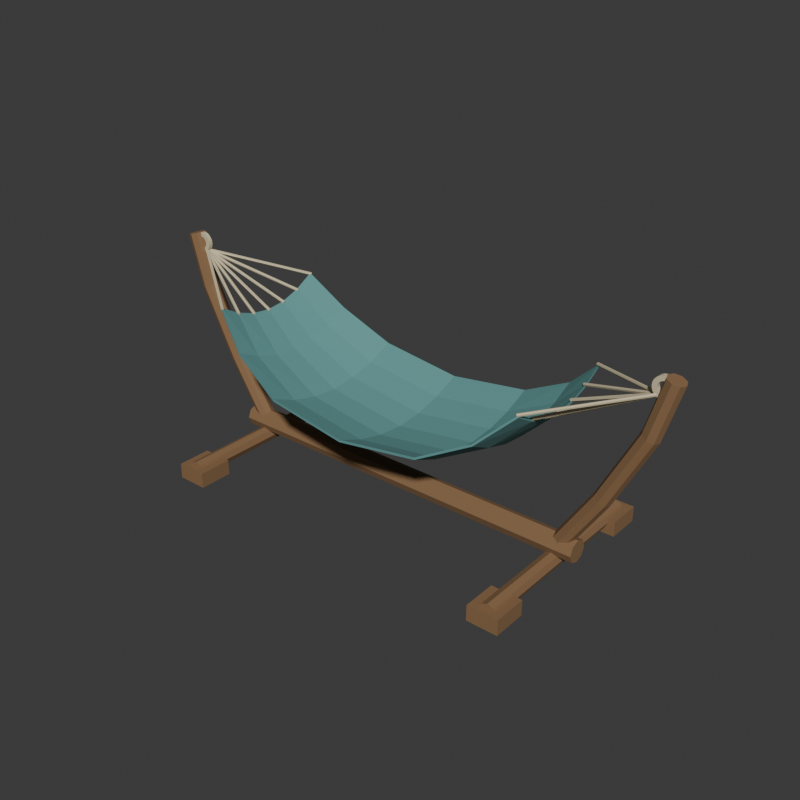 # Source: source.blend  (saved by Blender 4.3.34; exported with 4.5.12 LTS)
import bpy
from mathutils import Matrix  # noqa: F401  (used for matrix-valued properties, if any)

bpy.ops.wm.read_factory_settings(use_empty=True)
scene = bpy.context.scene
scene.name = 'Scene'

# ---- collections
col_collection = bpy.data.collections.new('Collection'); scene.collection.children.link(col_collection)

# ---- materials (node trees are filled in below, after node groups)
mat_wholestanddarktimber = bpy.data.materials.new('WholeStandDarkTimber')
mat_wholestanddarktimber.diffuse_color = (0.25, 0.14, 0.065, 1.0)
mat_wholebedmutedtealcloth = bpy.data.materials.new('WholeBedMutedTealCloth')
mat_wholebedmutedtealcloth.diffuse_color = (0.12, 0.32, 0.31, 1.0)
mat_ropesandendeyesivory = bpy.data.materials.new('RopesAndEndEyesIvory')
mat_ropesandendeyesivory.diffuse_color = (0.68, 0.59, 0.39, 1.0)

# ---- material node trees
mat_wholestanddarktimber.use_nodes = True; mat_wholestanddarktimber.node_tree.nodes.clear()
_N = mat_wholestanddarktimber.node_tree.nodes; _L = mat_wholestanddarktimber.node_tree.links
n0 = _N.new('ShaderNodeBsdfPrincipled'); n0.name = 'Principled BSDF'; n0.location = (10, 300)
n0.inputs[0].default_value = (0.25, 0.14, 0.065, 1.0)
n0.inputs[2].default_value = 0.83
n1 = _N.new('ShaderNodeOutputMaterial'); n1.name = 'Material Output'; n1.location = (300, 300)
_L.new(n0.outputs[0], n1.inputs[0])
n1.is_active_output = True
mat_wholebedmutedtealcloth.use_nodes = True; mat_wholebedmutedtealcloth.node_tree.nodes.clear()
_N = mat_wholebedmutedtealcloth.node_tree.nodes; _L = mat_wholebedmutedtealcloth.node_tree.links
n0 = _N.new('ShaderNodeBsdfPrincipled'); n0.name = 'Principled BSDF'; n0.location = (10, 300)
n0.inputs[0].default_value = (0.12, 0.32, 0.31, 1.0)
n0.inputs[2].default_value = 0.93
n1 = _N.new('ShaderNodeOutputMaterial'); n1.name = 'Material Output'; n1.location = (300, 300)
_L.new(n0.outputs[0], n1.inputs[0])
n1.is_active_output = True
mat_ropesandendeyesivory.use_nodes = True; mat_ropesandendeyesivory.node_tree.nodes.clear()
_N = mat_ropesandendeyesivory.node_tree.nodes; _L = mat_ropesandendeyesivory.node_tree.links
n0 = _N.new('ShaderNodeBsdfPrincipled'); n0.name = 'Principled BSDF'; n0.location = (10, 300)
n0.inputs[0].default_value = (0.68, 0.59, 0.39, 1.0)
n0.inputs[1].default_value = 0.08
n0.inputs[2].default_value = 0.84
n1 = _N.new('ShaderNodeOutputMaterial'); n1.name = 'Material Output'; n1.location = (300, 300)
_L.new(n0.outputs[0], n1.inputs[0])
n1.is_active_output = True

# ---- world
world_world = bpy.data.worlds.new('World'); scene.world = world_world
world_world.use_nodes = True; world_world.node_tree.nodes.clear()
_N = world_world.node_tree.nodes; _L = world_world.node_tree.links
n0 = _N.new('ShaderNodeOutputWorld'); n0.name = 'World Output'; n0.location = (300, 300)
n1 = _N.new('ShaderNodeBackground'); n1.name = 'Background'; n1.location = (10, 300)
n1.inputs[0].default_value = (0.05088, 0.05088, 0.05088, 1.0)
_L.new(n1.outputs[0], n0.inputs[0])
n0.is_active_output = True
world_world.color = (0.05088, 0.05088, 0.05088)
world_world.sun_shadow_jitter_overblur = 0.0

# ---- meshes
me_wholelowlongitudinalstandspinemesh = bpy.data.meshes.new('WholeLowLongitudinalStandSpineMesh')
me_wholelowlongitudinalstandspinemesh.from_pydata([(-1.14, 0.0, 0.215), (-1.14, -0.04596, 0.196), (-1.14, -0.065, 0.15), (-1.14, -0.04596, 0.104), (-1.14, -7.96e-18, 0.085), (-1.14, 0.04596, 0.104), (-1.14, 0.065, 0.15), (-1.14, 0.04596, 0.196), (1.14, 0.0, 0.215), (1.14, -0.04596, 0.196), (1.14, -0.065, 0.15), (1.14, -0.04596, 0.104), (1.14, -7.96e-18, 0.085), (1.14, 0.04596, 0.104), (1.14, 0.065, 0.15), (1.14, 0.04596, 0.196), (-1.14, 0.0, 0.15), (1.14, 0.0, 0.15)], [], [(0, 1, 9), (0, 9, 8), (1, 2, 10), (1, 10, 9), (2, 3, 11), (2, 11, 10), (3, 4, 12), (3, 12, 11), (4, 5, 13), (4, 13, 12), (5, 6, 14), (5, 14, 13), (6, 7, 15), (6, 15, 14), (7, 0, 8), (7, 8, 15), (16, 1, 0), (16, 2, 1), (16, 3, 2), (16, 4, 3), (16, 5, 4), (16, 6, 5), (16, 7, 6), (16, 0, 7), (17, 8, 9), (17, 9, 10), (17, 10, 11), (17, 11, 12), (17, 12, 13), (17, 13, 14), (17, 14, 15), (17, 15, 8)])
me_wholelowlongitudinalstandspinemesh.materials.append(mat_wholestanddarktimber)
me_wholelowlongitudinalstandspinemesh.materials.append(mat_wholebedmutedtealcloth)
me_wholelowlongitudinalstandspinemesh.materials.append(mat_ropesandendeyesivory)
me_wholelowlongitudinalstandspinemesh.update()
me_wholeoutwardsweptendpostleftmesh = bpy.data.meshes.new('WholeOutwardSweptEndPostLeftMesh')
me_wholeoutwardsweptendpostleftmesh.from_pydata([(-1.02, 0.05, 0.14), (-1.05, 0.03536, 0.121), (-1.062, 3.062e-18, 0.1131), (-1.05, -0.03536, 0.121), (-1.02, -0.05, 0.14), (-0.9902, -0.03536, 0.159), (-0.9779, -9.185e-18, 0.1669), (-0.9902, 0.03536, 0.159), (-1.25, 0.05, 0.5), (-1.281, 0.03536, 0.4825), (-1.293, 3.062e-18, 0.4752), (-1.281, -0.03536, 0.4825), (-1.25, -0.05, 0.5), (-1.219, -0.03536, 0.5175), (-1.207, -9.185e-18, 0.5248), (-1.219, 0.03536, 0.5175), (-1.46, 0.05, 0.91), (-1.493, 0.03536, 0.8964), (-1.506, 3.062e-18, 0.8908), (-1.493, -0.03536, 0.8964), (-1.46, -0.05, 0.91), (-1.427, -0.03536, 0.9236), (-1.414, -9.185e-18, 0.9292), (-1.427, 0.03536, 0.9236), (-1.55, 0.05, 1.22), (-1.584, 0.03536, 1.21), (-1.598, 3.062e-18, 1.206), (-1.584, -0.03536, 1.21), (-1.55, -0.05, 1.22), (-1.516, -0.03536, 1.23), (-1.502, -9.185e-18, 1.234), (-1.516, 0.03536, 1.23), (-1.02, 0.0, 0.14), (-1.55, 0.0, 1.22)], [], [(0, 1, 9), (0, 9, 8), (1, 2, 10), (1, 10, 9), (2, 3, 11), (2, 11, 10), (3, 4, 12), (3, 12, 11), (4, 5, 13), (4, 13, 12), (5, 6, 14), (5, 14, 13), (6, 7, 15), (6, 15, 14), (7, 0, 8), (7, 8, 15), (8, 9, 17), (8, 17, 16), (9, 10, 18), (9, 18, 17), (10, 11, 19), (10, 19, 18), (11, 12, 20), (11, 20, 19), (12, 13, 21), (12, 21, 20), (13, 14, 22), (13, 22, 21), (14, 15, 23), (14, 23, 22), (15, 8, 16), (15, 16, 23), (16, 17, 25), (16, 25, 24), (17, 18, 26), (17, 26, 25), (18, 19, 27), (18, 27, 26), (19, 20, 28), (19, 28, 27), (20, 21, 29), (20, 29, 28), (21, 22, 30), (21, 30, 29), (22, 23, 31), (22, 31, 30), (23, 16, 24), (23, 24, 31), (32, 1, 0), (32, 2, 1), (32, 3, 2), (32, 4, 3), (32, 5, 4), (32, 6, 5), (32, 7, 6), (32, 0, 7), (33, 24, 25), (33, 25, 26), (33, 26, 27), (33, 27, 28), (33, 28, 29), (33, 29, 30), (33, 30, 31), (33, 31, 24)])
me_wholeoutwardsweptendpostleftmesh.materials.append(mat_wholestanddarktimber)
me_wholeoutwardsweptendpostleftmesh.materials.append(mat_wholebedmutedtealcloth)
me_wholeoutwardsweptendpostleftmesh.materials.append(mat_ropesandendeyesivory)
me_wholeoutwardsweptendpostleftmesh.update()
me_wholetransversegroundfootleftmesh = bpy.data.meshes.new('WholeTransverseGroundFootLeftMesh')
me_wholetransversegroundfootleftmesh.from_pydata([(-1.02, -0.59, 0.022), (-1.054, -0.59, 0.03606), (-1.068, -0.59, 0.07), (-1.054, -0.59, 0.1039), (-1.02, -0.59, 0.118), (-0.9861, -0.59, 0.1039), (-0.972, -0.59, 0.07), (-0.9861, -0.59, 0.03606), (-1.02, 0.59, 0.022), (-1.054, 0.59, 0.03606), (-1.068, 0.59, 0.07), (-1.054, 0.59, 0.1039), (-1.02, 0.59, 0.118), (-0.9861, 0.59, 0.1039), (-0.972, 0.59, 0.07), (-0.9861, 0.59, 0.03606), (-1.02, -0.59, 0.07), (-1.02, 0.59, 0.07)], [], [(0, 1, 9), (0, 9, 8), (1, 2, 10), (1, 10, 9), (2, 3, 11), (2, 11, 10), (3, 4, 12), (3, 12, 11), (4, 5, 13), (4, 13, 12), (5, 6, 14), (5, 14, 13), (6, 7, 15), (6, 15, 14), (7, 0, 8), (7, 8, 15), (16, 1, 0), (16, 2, 1), (16, 3, 2), (16, 4, 3), (16, 5, 4), (16, 6, 5), (16, 7, 6), (16, 0, 7), (17, 8, 9), (17, 9, 10), (17, 10, 11), (17, 11, 12), (17, 12, 13), (17, 13, 14), (17, 14, 15), (17, 15, 8)])
me_wholetransversegroundfootleftmesh.materials.append(mat_wholestanddarktimber)
me_wholetransversegroundfootleftmesh.materials.append(mat_wholebedmutedtealcloth)
me_wholetransversegroundfootleftmesh.materials.append(mat_ropesandendeyesivory)
me_wholetransversegroundfootleftmesh.update()
me_wholeflatgroundshoeleft0mesh = bpy.data.meshes.new('WholeFlatGroundShoeLeft0Mesh')
me_wholeflatgroundshoeleft0mesh.from_pydata([(-1.11, -0.63, 0.0), (-0.93, -0.63, 0.0), (-1.11, -0.43, 0.0), (-0.93, -0.43, 0.0), (-1.11, -0.63, 0.09), (-0.93, -0.63, 0.09), (-1.11, -0.43, 0.09), (-0.93, -0.43, 0.09)], [], [(0, 2, 3), (0, 3, 1), (4, 5, 7), (4, 7, 6), (0, 1, 5), (0, 5, 4), (2, 6, 7), (2, 7, 3), (0, 4, 6), (0, 6, 2), (1, 3, 7), (1, 7, 5)])
me_wholeflatgroundshoeleft0mesh.materials.append(mat_wholestanddarktimber)
me_wholeflatgroundshoeleft0mesh.materials.append(mat_wholebedmutedtealcloth)
me_wholeflatgroundshoeleft0mesh.materials.append(mat_ropesandendeyesivory)
me_wholeflatgroundshoeleft0mesh.update()
me_wholeflatgroundshoeleft1mesh = bpy.data.meshes.new('WholeFlatGroundShoeLeft1Mesh')
me_wholeflatgroundshoeleft1mesh.from_pydata([(-1.11, 0.43, 0.0), (-0.93, 0.43, 0.0), (-1.11, 0.63, 0.0), (-0.93, 0.63, 0.0), (-1.11, 0.43, 0.09), (-0.93, 0.43, 0.09), (-1.11, 0.63, 0.09), (-0.93, 0.63, 0.09)], [], [(0, 2, 3), (0, 3, 1), (4, 5, 7), (4, 7, 6), (0, 1, 5), (0, 5, 4), (2, 6, 7), (2, 7, 3), (0, 4, 6), (0, 6, 2), (1, 3, 7), (1, 7, 5)])
me_wholeflatgroundshoeleft1mesh.materials.append(mat_wholestanddarktimber)
me_wholeflatgroundshoeleft1mesh.materials.append(mat_wholebedmutedtealcloth)
me_wholeflatgroundshoeleft1mesh.materials.append(mat_ropesandendeyesivory)
me_wholeflatgroundshoeleft1mesh.update()
me_wholesuspensioneyeleftmesh = bpy.data.meshes.new('WholeSuspensionEyeLeftMesh')
me_wholesuspensioneyeleftmesh.from_pydata([(-1.5, -0.013, 1.204), (-1.491, -0.013, 1.203), (-1.483, -0.013, 1.199), (-1.476, -0.013, 1.194), (-1.471, -0.013, 1.187), (-1.467, -0.013, 1.179), (-1.466, -0.013, 1.17), (-1.467, -0.013, 1.161), (-1.471, -0.013, 1.153), (-1.476, -0.013, 1.146), (-1.483, -0.013, 1.141), (-1.491, -0.013, 1.137), (-1.5, -0.013, 1.136), (-1.509, -0.013, 1.137), (-1.517, -0.013, 1.141), (-1.524, -0.013, 1.146), (-1.529, -0.013, 1.153), (-1.533, -0.013, 1.161), (-1.534, -0.013, 1.17), (-1.533, -0.013, 1.179), (-1.529, -0.013, 1.187), (-1.524, -0.013, 1.194), (-1.517, -0.013, 1.199), (-1.509, -0.013, 1.203), (-1.5, -0.013, 1.23), (-1.484, -0.013, 1.228), (-1.47, -0.013, 1.222), (-1.458, -0.013, 1.212), (-1.448, -0.013, 1.2), (-1.442, -0.013, 1.186), (-1.44, -0.013, 1.17), (-1.442, -0.013, 1.154), (-1.448, -0.013, 1.14), (-1.458, -0.013, 1.128), (-1.47, -0.013, 1.118), (-1.484, -0.013, 1.112), (-1.5, -0.013, 1.11), (-1.516, -0.013, 1.112), (-1.53, -0.013, 1.118), (-1.542, -0.013, 1.128), (-1.552, -0.013, 1.14), (-1.558, -0.013, 1.154), (-1.56, -0.013, 1.17), (-1.558, -0.013, 1.186), (-1.552, -0.013, 1.2), (-1.542, -0.013, 1.212), (-1.53, -0.013, 1.222), (-1.516, -0.013, 1.228), (-1.5, 0.013, 1.23), (-1.484, 0.013, 1.228), (-1.47, 0.013, 1.222), (-1.458, 0.013, 1.212), (-1.448, 0.013, 1.2), (-1.442, 0.013, 1.186), (-1.44, 0.013, 1.17), (-1.442, 0.013, 1.154), (-1.448, 0.013, 1.14), (-1.458, 0.013, 1.128), (-1.47, 0.013, 1.118), (-1.484, 0.013, 1.112), (-1.5, 0.013, 1.11), (-1.516, 0.013, 1.112), (-1.53, 0.013, 1.118), (-1.542, 0.013, 1.128), (-1.552, 0.013, 1.14), (-1.558, 0.013, 1.154), (-1.56, 0.013, 1.17), (-1.558, 0.013, 1.186), (-1.552, 0.013, 1.2), (-1.542, 0.013, 1.212), (-1.53, 0.013, 1.222), (-1.516, 0.013, 1.228), (-1.5, 0.013, 1.204), (-1.491, 0.013, 1.203), (-1.483, 0.013, 1.199), (-1.476, 0.013, 1.194), (-1.471, 0.013, 1.187), (-1.467, 0.013, 1.179), (-1.466, 0.013, 1.17), (-1.467, 0.013, 1.161), (-1.471, 0.013, 1.153), (-1.476, 0.013, 1.146), (-1.483, 0.013, 1.141), (-1.491, 0.013, 1.137), (-1.5, 0.013, 1.136), (-1.509, 0.013, 1.137), (-1.517, 0.013, 1.141), (-1.524, 0.013, 1.146), (-1.529, 0.013, 1.153), (-1.533, 0.013, 1.161), (-1.534, 0.013, 1.17), (-1.533, 0.013, 1.179), (-1.529, 0.013, 1.187), (-1.524, 0.013, 1.194), (-1.517, 0.013, 1.199), (-1.509, 0.013, 1.203)], [], [(0, 25, 24), (0, 1, 25), (1, 26, 25), (1, 2, 26), (2, 27, 26), (2, 3, 27), (3, 28, 27), (3, 4, 28), (4, 29, 28), (4, 5, 29), (5, 30, 29), (5, 6, 30), (6, 31, 30), (6, 7, 31), (7, 32, 31), (7, 8, 32), (8, 33, 32), (8, 9, 33), (9, 34, 33), (9, 10, 34), (10, 35, 34), (10, 11, 35), (11, 36, 35), (11, 12, 36), (12, 37, 36), (12, 13, 37), (13, 38, 37), (13, 14, 38), (14, 39, 38), (14, 15, 39), (15, 40, 39), (15, 16, 40), (16, 41, 40), (16, 17, 41), (17, 42, 41), (17, 18, 42), (18, 43, 42), (18, 19, 43), (19, 44, 43), (19, 20, 44), (20, 45, 44), (20, 21, 45), (21, 46, 45), (21, 22, 46), (22, 47, 46), (22, 23, 47), (23, 24, 47), (23, 0, 24), (24, 49, 48), (24, 25, 49), (25, 50, 49), (25, 26, 50), (26, 51, 50), (26, 27, 51), (27, 52, 51), (27, 28, 52), (28, 53, 52), (28, 29, 53), (29, 54, 53), (29, 30, 54), (30, 55, 54), (30, 31, 55), (31, 56, 55), (31, 32, 56), (32, 57, 56), (32, 33, 57), (33, 58, 57), (33, 34, 58), (34, 59, 58), (34, 35, 59), (35, 60, 59), (35, 36, 60), (36, 61, 60), (36, 37, 61), (37, 62, 61), (37, 38, 62), (38, 63, 62), (38, 39, 63), (39, 64, 63), (39, 40, 64), (40, 65, 64), (40, 41, 65), (41, 66, 65), (41, 42, 66), (42, 67, 66), (42, 43, 67), (43, 68, 67), (43, 44, 68), (44, 69, 68), (44, 45, 69), (45, 70, 69), (45, 46, 70), (46, 71, 70), (46, 47, 71), (47, 48, 71), (47, 24, 48), (48, 73, 72), (48, 49, 73), (49, 74, 73), (49, 50, 74), (50, 75, 74), (50, 51, 75), (51, 76, 75), (51, 52, 76), (52, 77, 76), (52, 53, 77), (53, 78, 77), (53, 54, 78), (54, 79, 78), (54, 55, 79), (55, 80, 79), (55, 56, 80), (56, 81, 80), (56, 57, 81), (57, 82, 81), (57, 58, 82), (58, 83, 82), (58, 59, 83), (59, 84, 83), (59, 60, 84), (60, 85, 84), (60, 61, 85), (61, 86, 85), (61, 62, 86), (62, 87, 86), (62, 63, 87), (63, 88, 87), (63, 64, 88), (64, 89, 88), (64, 65, 89), (65, 90, 89), (65, 66, 90), (66, 91, 90), (66, 67, 91), (67, 92, 91), (67, 68, 92), (68, 93, 92), (68, 69, 93), (69, 94, 93), (69, 70, 94), (70, 95, 94), (70, 71, 95), (71, 72, 95), (71, 48, 72), (72, 1, 0), (72, 73, 1), (73, 2, 1), (73, 74, 2), (74, 3, 2), (74, 75, 3), (75, 4, 3), (75, 76, 4), (76, 5, 4), (76, 77, 5), (77, 6, 5), (77, 78, 6), (78, 7, 6), (78, 79, 7), (79, 8, 7), (79, 80, 8), (80, 9, 8), (80, 81, 9), (81, 10, 9), (81, 82, 10), (82, 11, 10), (82, 83, 11), (83, 12, 11), (83, 84, 12), (84, 13, 12), (84, 85, 13), (85, 14, 13), (85, 86, 14), (86, 15, 14), (86, 87, 15), (87, 16, 15), (87, 88, 16), (88, 17, 16), (88, 89, 17), (89, 18, 17), (89, 90, 18), (90, 19, 18), (90, 91, 19), (91, 20, 19), (91, 92, 20), (92, 21, 20), (92, 93, 21), (93, 22, 21), (93, 94, 22), (94, 23, 22), (94, 95, 23), (95, 0, 23), (95, 72, 0)])
me_wholesuspensioneyeleftmesh.polygons.foreach_set('material_index', [2, 2, 2, 2, 2, 2, 2, 2, 2, 2, 2, 2, 2, 2, 2, 2, 2, 2, 2, 2, 2, 2, 2, 2, 2, 2, 2, 2, 2, 2, 2, 2, 2, 2, 2, 2, 2, 2, 2, 2, 2, 2, 2, 2, 2, 2, 2, 2, 2, 2, 2, 2, 2, 2, 2, 2, 2, 2, 2, 2, 2, 2, 2, 2, 2, 2, 2, 2, 2, 2, 2, 2, 2, 2, 2, 2, 2, 2, 2, 2, 2, 2, 2, 2, 2, 2, 2, 2, 2, 2, 2, 2, 2, 2, 2, 2, 2, 2, 2, 2, 2, 2, 2, 2, 2, 2, 2, 2, 2, 2, 2, 2, 2, 2, 2, 2, 2, 2, 2, 2, 2, 2, 2, 2, 2, 2, 2, 2, 2, 2, 2, 2, 2, 2, 2, 2, 2, 2, 2, 2, 2, 2, 2, 2, 2, 2, 2, 2, 2, 2, 2, 2, 2, 2, 2, 2, 2, 2, 2, 2, 2, 2, 2, 2, 2, 2, 2, 2, 2, 2, 2, 2, 2, 2, 2, 2, 2, 2, 2, 2, 2, 2, 2, 2, 2, 2, 2, 2, 2, 2, 2, 2])
me_wholesuspensioneyeleftmesh.materials.append(mat_wholestanddarktimber)
me_wholesuspensioneyeleftmesh.materials.append(mat_wholebedmutedtealcloth)
me_wholesuspensioneyeleftmesh.materials.append(mat_ropesandendeyesivory)
me_wholesuspensioneyeleftmesh.update()
me_wholeoutwardsweptendpostrightmesh = bpy.data.meshes.new('WholeOutwardSweptEndPostRightMesh')
me_wholeoutwardsweptendpostrightmesh.from_pydata([(1.02, 0.05, 0.14), (0.9902, 0.03536, 0.159), (0.9779, 3.062e-18, 0.1669), (0.9902, -0.03536, 0.159), (1.02, -0.05, 0.14), (1.05, -0.03536, 0.121), (1.062, -9.185e-18, 0.1131), (1.05, 0.03536, 0.121), (1.25, 0.05, 0.5), (1.219, 0.03536, 0.5175), (1.207, 3.062e-18, 0.5248), (1.219, -0.03536, 0.5175), (1.25, -0.05, 0.5), (1.281, -0.03536, 0.4825), (1.293, -9.185e-18, 0.4752), (1.281, 0.03536, 0.4825), (1.46, 0.05, 0.91), (1.427, 0.03536, 0.9236), (1.414, 3.062e-18, 0.9292), (1.427, -0.03536, 0.9236), (1.46, -0.05, 0.91), (1.493, -0.03536, 0.8964), (1.506, -9.185e-18, 0.8908), (1.493, 0.03536, 0.8964), (1.55, 0.05, 1.22), (1.516, 0.03536, 1.23), (1.502, 3.062e-18, 1.234), (1.516, -0.03536, 1.23), (1.55, -0.05, 1.22), (1.584, -0.03536, 1.21), (1.598, -9.185e-18, 1.206), (1.584, 0.03536, 1.21), (1.02, 0.0, 0.14), (1.55, 0.0, 1.22)], [], [(0, 1, 9), (0, 9, 8), (1, 2, 10), (1, 10, 9), (2, 3, 11), (2, 11, 10), (3, 4, 12), (3, 12, 11), (4, 5, 13), (4, 13, 12), (5, 6, 14), (5, 14, 13), (6, 7, 15), (6, 15, 14), (7, 0, 8), (7, 8, 15), (8, 9, 17), (8, 17, 16), (9, 10, 18), (9, 18, 17), (10, 11, 19), (10, 19, 18), (11, 12, 20), (11, 20, 19), (12, 13, 21), (12, 21, 20), (13, 14, 22), (13, 22, 21), (14, 15, 23), (14, 23, 22), (15, 8, 16), (15, 16, 23), (16, 17, 25), (16, 25, 24), (17, 18, 26), (17, 26, 25), (18, 19, 27), (18, 27, 26), (19, 20, 28), (19, 28, 27), (20, 21, 29), (20, 29, 28), (21, 22, 30), (21, 30, 29), (22, 23, 31), (22, 31, 30), (23, 16, 24), (23, 24, 31), (32, 1, 0), (32, 2, 1), (32, 3, 2), (32, 4, 3), (32, 5, 4), (32, 6, 5), (32, 7, 6), (32, 0, 7), (33, 24, 25), (33, 25, 26), (33, 26, 27), (33, 27, 28), (33, 28, 29), (33, 29, 30), (33, 30, 31), (33, 31, 24)])
me_wholeoutwardsweptendpostrightmesh.materials.append(mat_wholestanddarktimber)
me_wholeoutwardsweptendpostrightmesh.materials.append(mat_wholebedmutedtealcloth)
me_wholeoutwardsweptendpostrightmesh.materials.append(mat_ropesandendeyesivory)
me_wholeoutwardsweptendpostrightmesh.update()
me_wholetransversegroundfootrightmesh = bpy.data.meshes.new('WholeTransverseGroundFootRightMesh')
me_wholetransversegroundfootrightmesh.from_pydata([(1.02, -0.59, 0.022), (0.9861, -0.59, 0.03606), (0.972, -0.59, 0.07), (0.9861, -0.59, 0.1039), (1.02, -0.59, 0.118), (1.054, -0.59, 0.1039), (1.068, -0.59, 0.07), (1.054, -0.59, 0.03606), (1.02, 0.59, 0.022), (0.9861, 0.59, 0.03606), (0.972, 0.59, 0.07), (0.9861, 0.59, 0.1039), (1.02, 0.59, 0.118), (1.054, 0.59, 0.1039), (1.068, 0.59, 0.07), (1.054, 0.59, 0.03606), (1.02, -0.59, 0.07), (1.02, 0.59, 0.07)], [], [(0, 1, 9), (0, 9, 8), (1, 2, 10), (1, 10, 9), (2, 3, 11), (2, 11, 10), (3, 4, 12), (3, 12, 11), (4, 5, 13), (4, 13, 12), (5, 6, 14), (5, 14, 13), (6, 7, 15), (6, 15, 14), (7, 0, 8), (7, 8, 15), (16, 1, 0), (16, 2, 1), (16, 3, 2), (16, 4, 3), (16, 5, 4), (16, 6, 5), (16, 7, 6), (16, 0, 7), (17, 8, 9), (17, 9, 10), (17, 10, 11), (17, 11, 12), (17, 12, 13), (17, 13, 14), (17, 14, 15), (17, 15, 8)])
me_wholetransversegroundfootrightmesh.materials.append(mat_wholestanddarktimber)
me_wholetransversegroundfootrightmesh.materials.append(mat_wholebedmutedtealcloth)
me_wholetransversegroundfootrightmesh.materials.append(mat_ropesandendeyesivory)
me_wholetransversegroundfootrightmesh.update()
me_wholeflatgroundshoeright0mesh = bpy.data.meshes.new('WholeFlatGroundShoeRight0Mesh')
me_wholeflatgroundshoeright0mesh.from_pydata([(0.93, -0.63, 0.0), (1.11, -0.63, 0.0), (0.93, -0.43, 0.0), (1.11, -0.43, 0.0), (0.93, -0.63, 0.09), (1.11, -0.63, 0.09), (0.93, -0.43, 0.09), (1.11, -0.43, 0.09)], [], [(0, 2, 3), (0, 3, 1), (4, 5, 7), (4, 7, 6), (0, 1, 5), (0, 5, 4), (2, 6, 7), (2, 7, 3), (0, 4, 6), (0, 6, 2), (1, 3, 7), (1, 7, 5)])
me_wholeflatgroundshoeright0mesh.materials.append(mat_wholestanddarktimber)
me_wholeflatgroundshoeright0mesh.materials.append(mat_wholebedmutedtealcloth)
me_wholeflatgroundshoeright0mesh.materials.append(mat_ropesandendeyesivory)
me_wholeflatgroundshoeright0mesh.update()
me_wholeflatgroundshoeright1mesh = bpy.data.meshes.new('WholeFlatGroundShoeRight1Mesh')
me_wholeflatgroundshoeright1mesh.from_pydata([(0.93, 0.43, 0.0), (1.11, 0.43, 0.0), (0.93, 0.63, 0.0), (1.11, 0.63, 0.0), (0.93, 0.43, 0.09), (1.11, 0.43, 0.09), (0.93, 0.63, 0.09), (1.11, 0.63, 0.09)], [], [(0, 2, 3), (0, 3, 1), (4, 5, 7), (4, 7, 6), (0, 1, 5), (0, 5, 4), (2, 6, 7), (2, 7, 3), (0, 4, 6), (0, 6, 2), (1, 3, 7), (1, 7, 5)])
me_wholeflatgroundshoeright1mesh.materials.append(mat_wholestanddarktimber)
me_wholeflatgroundshoeright1mesh.materials.append(mat_wholebedmutedtealcloth)
me_wholeflatgroundshoeright1mesh.materials.append(mat_ropesandendeyesivory)
me_wholeflatgroundshoeright1mesh.update()
me_wholesuspensioneyerightmesh = bpy.data.meshes.new('WholeSuspensionEyeRightMesh')
me_wholesuspensioneyerightmesh.from_pydata([(1.5, -0.013, 1.204), (1.509, -0.013, 1.203), (1.517, -0.013, 1.199), (1.524, -0.013, 1.194), (1.529, -0.013, 1.187), (1.533, -0.013, 1.179), (1.534, -0.013, 1.17), (1.533, -0.013, 1.161), (1.529, -0.013, 1.153), (1.524, -0.013, 1.146), (1.517, -0.013, 1.141), (1.509, -0.013, 1.137), (1.5, -0.013, 1.136), (1.491, -0.013, 1.137), (1.483, -0.013, 1.141), (1.476, -0.013, 1.146), (1.471, -0.013, 1.153), (1.467, -0.013, 1.161), (1.466, -0.013, 1.17), (1.467, -0.013, 1.179), (1.471, -0.013, 1.187), (1.476, -0.013, 1.194), (1.483, -0.013, 1.199), (1.491, -0.013, 1.203), (1.5, -0.013, 1.23), (1.516, -0.013, 1.228), (1.53, -0.013, 1.222), (1.542, -0.013, 1.212), (1.552, -0.013, 1.2), (1.558, -0.013, 1.186), (1.56, -0.013, 1.17), (1.558, -0.013, 1.154), (1.552, -0.013, 1.14), (1.542, -0.013, 1.128), (1.53, -0.013, 1.118), (1.516, -0.013, 1.112), (1.5, -0.013, 1.11), (1.484, -0.013, 1.112), (1.47, -0.013, 1.118), (1.458, -0.013, 1.128), (1.448, -0.013, 1.14), (1.442, -0.013, 1.154), (1.44, -0.013, 1.17), (1.442, -0.013, 1.186), (1.448, -0.013, 1.2), (1.458, -0.013, 1.212), (1.47, -0.013, 1.222), (1.484, -0.013, 1.228), (1.5, 0.013, 1.23), (1.516, 0.013, 1.228), (1.53, 0.013, 1.222), (1.542, 0.013, 1.212), (1.552, 0.013, 1.2), (1.558, 0.013, 1.186), (1.56, 0.013, 1.17), (1.558, 0.013, 1.154), (1.552, 0.013, 1.14), (1.542, 0.013, 1.128), (1.53, 0.013, 1.118), (1.516, 0.013, 1.112), (1.5, 0.013, 1.11), (1.484, 0.013, 1.112), (1.47, 0.013, 1.118), (1.458, 0.013, 1.128), (1.448, 0.013, 1.14), (1.442, 0.013, 1.154), (1.44, 0.013, 1.17), (1.442, 0.013, 1.186), (1.448, 0.013, 1.2), (1.458, 0.013, 1.212), (1.47, 0.013, 1.222), (1.484, 0.013, 1.228), (1.5, 0.013, 1.204), (1.509, 0.013, 1.203), (1.517, 0.013, 1.199), (1.524, 0.013, 1.194), (1.529, 0.013, 1.187), (1.533, 0.013, 1.179), (1.534, 0.013, 1.17), (1.533, 0.013, 1.161), (1.529, 0.013, 1.153), (1.524, 0.013, 1.146), (1.517, 0.013, 1.141), (1.509, 0.013, 1.137), (1.5, 0.013, 1.136), (1.491, 0.013, 1.137), (1.483, 0.013, 1.141), (1.476, 0.013, 1.146), (1.471, 0.013, 1.153), (1.467, 0.013, 1.161), (1.466, 0.013, 1.17), (1.467, 0.013, 1.179), (1.471, 0.013, 1.187), (1.476, 0.013, 1.194), (1.483, 0.013, 1.199), (1.491, 0.013, 1.203)], [], [(0, 25, 24), (0, 1, 25), (1, 26, 25), (1, 2, 26), (2, 27, 26), (2, 3, 27), (3, 28, 27), (3, 4, 28), (4, 29, 28), (4, 5, 29), (5, 30, 29), (5, 6, 30), (6, 31, 30), (6, 7, 31), (7, 32, 31), (7, 8, 32), (8, 33, 32), (8, 9, 33), (9, 34, 33), (9, 10, 34), (10, 35, 34), (10, 11, 35), (11, 36, 35), (11, 12, 36), (12, 37, 36), (12, 13, 37), (13, 38, 37), (13, 14, 38), (14, 39, 38), (14, 15, 39), (15, 40, 39), (15, 16, 40), (16, 41, 40), (16, 17, 41), (17, 42, 41), (17, 18, 42), (18, 43, 42), (18, 19, 43), (19, 44, 43), (19, 20, 44), (20, 45, 44), (20, 21, 45), (21, 46, 45), (21, 22, 46), (22, 47, 46), (22, 23, 47), (23, 24, 47), (23, 0, 24), (24, 49, 48), (24, 25, 49), (25, 50, 49), (25, 26, 50), (26, 51, 50), (26, 27, 51), (27, 52, 51), (27, 28, 52), (28, 53, 52), (28, 29, 53), (29, 54, 53), (29, 30, 54), (30, 55, 54), (30, 31, 55), (31, 56, 55), (31, 32, 56), (32, 57, 56), (32, 33, 57), (33, 58, 57), (33, 34, 58), (34, 59, 58), (34, 35, 59), (35, 60, 59), (35, 36, 60), (36, 61, 60), (36, 37, 61), (37, 62, 61), (37, 38, 62), (38, 63, 62), (38, 39, 63), (39, 64, 63), (39, 40, 64), (40, 65, 64), (40, 41, 65), (41, 66, 65), (41, 42, 66), (42, 67, 66), (42, 43, 67), (43, 68, 67), (43, 44, 68), (44, 69, 68), (44, 45, 69), (45, 70, 69), (45, 46, 70), (46, 71, 70), (46, 47, 71), (47, 48, 71), (47, 24, 48), (48, 73, 72), (48, 49, 73), (49, 74, 73), (49, 50, 74), (50, 75, 74), (50, 51, 75), (51, 76, 75), (51, 52, 76), (52, 77, 76), (52, 53, 77), (53, 78, 77), (53, 54, 78), (54, 79, 78), (54, 55, 79), (55, 80, 79), (55, 56, 80), (56, 81, 80), (56, 57, 81), (57, 82, 81), (57, 58, 82), (58, 83, 82), (58, 59, 83), (59, 84, 83), (59, 60, 84), (60, 85, 84), (60, 61, 85), (61, 86, 85), (61, 62, 86), (62, 87, 86), (62, 63, 87), (63, 88, 87), (63, 64, 88), (64, 89, 88), (64, 65, 89), (65, 90, 89), (65, 66, 90), (66, 91, 90), (66, 67, 91), (67, 92, 91), (67, 68, 92), (68, 93, 92), (68, 69, 93), (69, 94, 93), (69, 70, 94), (70, 95, 94), (70, 71, 95), (71, 72, 95), (71, 48, 72), (72, 1, 0), (72, 73, 1), (73, 2, 1), (73, 74, 2), (74, 3, 2), (74, 75, 3), (75, 4, 3), (75, 76, 4), (76, 5, 4), (76, 77, 5), (77, 6, 5), (77, 78, 6), (78, 7, 6), (78, 79, 7), (79, 8, 7), (79, 80, 8), (80, 9, 8), (80, 81, 9), (81, 10, 9), (81, 82, 10), (82, 11, 10), (82, 83, 11), (83, 12, 11), (83, 84, 12), (84, 13, 12), (84, 85, 13), (85, 14, 13), (85, 86, 14), (86, 15, 14), (86, 87, 15), (87, 16, 15), (87, 88, 16), (88, 17, 16), (88, 89, 17), (89, 18, 17), (89, 90, 18), (90, 19, 18), (90, 91, 19), (91, 20, 19), (91, 92, 20), (92, 21, 20), (92, 93, 21), (93, 22, 21), (93, 94, 22), (94, 23, 22), (94, 95, 23), (95, 0, 23), (95, 72, 0)])
me_wholesuspensioneyerightmesh.polygons.foreach_set('material_index', [2, 2, 2, 2, 2, 2, 2, 2, 2, 2, 2, 2, 2, 2, 2, 2, 2, 2, 2, 2, 2, 2, 2, 2, 2, 2, 2, 2, 2, 2, 2, 2, 2, 2, 2, 2, 2, 2, 2, 2, 2, 2, 2, 2, 2, 2, 2, 2, 2, 2, 2, 2, 2, 2, 2, 2, 2, 2, 2, 2, 2, 2, 2, 2, 2, 2, 2, 2, 2, 2, 2, 2, 2, 2, 2, 2, 2, 2, 2, 2, 2, 2, 2, 2, 2, 2, 2, 2, 2, 2, 2, 2, 2, 2, 2, 2, 2, 2, 2, 2, 2, 2, 2, 2, 2, 2, 2, 2, 2, 2, 2, 2, 2, 2, 2, 2, 2, 2, 2, 2, 2, 2, 2, 2, 2, 2, 2, 2, 2, 2, 2, 2, 2, 2, 2, 2, 2, 2, 2, 2, 2, 2, 2, 2, 2, 2, 2, 2, 2, 2, 2, 2, 2, 2, 2, 2, 2, 2, 2, 2, 2, 2, 2, 2, 2, 2, 2, 2, 2, 2, 2, 2, 2, 2, 2, 2, 2, 2, 2, 2, 2, 2, 2, 2, 2, 2, 2, 2, 2, 2, 2, 2])
me_wholesuspensioneyerightmesh.materials.append(mat_wholestanddarktimber)
me_wholesuspensioneyerightmesh.materials.append(mat_wholebedmutedtealcloth)
me_wholesuspensioneyerightmesh.materials.append(mat_ropesandendeyesivory)
me_wholesuspensioneyerightmesh.update()
me_wholedeeplysaggedclothbedmesh = bpy.data.meshes.new('WholeDeeplySaggedClothBedMesh')
me_wholedeeplysaggedclothbedmesh.from_pydata([(-0.98, -0.35, 0.986), (-0.98, -0.2333, 0.9193), (-0.98, -0.1167, 0.8793), (-0.98, 0.0, 0.866), (-0.98, 0.1167, 0.8793), (-0.98, 0.2333, 0.9193), (-0.98, 0.35, 0.986), (-0.78, -0.42, 0.796), (-0.78, -0.28, 0.7293), (-0.78, -0.14, 0.6893), (-0.78, 0.0, 0.676), (-0.78, 0.14, 0.6893), (-0.78, 0.28, 0.7293), (-0.78, 0.42, 0.796), (-0.48, -0.47, 0.636), (-0.48, -0.3133, 0.5693), (-0.48, -0.1567, 0.5293), (-0.48, 0.0, 0.516), (-0.48, 0.1567, 0.5293), (-0.48, 0.3133, 0.5693), (-0.48, 0.47, 0.636), (0.0, -0.48, 0.566), (0.0, -0.32, 0.4993), (0.0, -0.16, 0.4593), (0.0, 0.0, 0.446), (0.0, 0.16, 0.4593), (0.0, 0.32, 0.4993), (0.0, 0.48, 0.566), (0.48, -0.47, 0.636), (0.48, -0.3133, 0.5693), (0.48, -0.1567, 0.5293), (0.48, 0.0, 0.516), (0.48, 0.1567, 0.5293), (0.48, 0.3133, 0.5693), (0.48, 0.47, 0.636), (0.78, -0.42, 0.796), (0.78, -0.28, 0.7293), (0.78, -0.14, 0.6893), (0.78, 0.0, 0.676), (0.78, 0.14, 0.6893), (0.78, 0.28, 0.7293), (0.78, 0.42, 0.796), (0.98, -0.35, 0.986), (0.98, -0.2333, 0.9193), (0.98, -0.1167, 0.8793), (0.98, 0.0, 0.866), (0.98, 0.1167, 0.8793), (0.98, 0.2333, 0.9193), (0.98, 0.35, 0.986), (-0.98, -0.35, 1.0), (-0.98, -0.2333, 0.9333), (-0.98, -0.1167, 0.8933), (-0.98, 0.0, 0.88), (-0.98, 0.1167, 0.8933), (-0.98, 0.2333, 0.9333), (-0.98, 0.35, 1.0), (-0.78, -0.42, 0.81), (-0.78, -0.28, 0.7433), (-0.78, -0.14, 0.7033), (-0.78, 0.0, 0.69), (-0.78, 0.14, 0.7033), (-0.78, 0.28, 0.7433), (-0.78, 0.42, 0.81), (-0.48, -0.47, 0.65), (-0.48, -0.3133, 0.5833), (-0.48, -0.1567, 0.5433), (-0.48, 0.0, 0.53), (-0.48, 0.1567, 0.5433), (-0.48, 0.3133, 0.5833), (-0.48, 0.47, 0.65), (0.0, -0.48, 0.58), (0.0, -0.32, 0.5133), (0.0, -0.16, 0.4733), (0.0, 0.0, 0.46), (0.0, 0.16, 0.4733), (0.0, 0.32, 0.5133), (0.0, 0.48, 0.58), (0.48, -0.47, 0.65), (0.48, -0.3133, 0.5833), (0.48, -0.1567, 0.5433), (0.48, 0.0, 0.53), (0.48, 0.1567, 0.5433), (0.48, 0.3133, 0.5833), (0.48, 0.47, 0.65), (0.78, -0.42, 0.81), (0.78, -0.28, 0.7433), (0.78, -0.14, 0.7033), (0.78, 0.0, 0.69), (0.78, 0.14, 0.7033), (0.78, 0.28, 0.7433), (0.78, 0.42, 0.81), (0.98, -0.35, 1.0), (0.98, -0.2333, 0.9333), (0.98, -0.1167, 0.8933), (0.98, 0.0, 0.88), (0.98, 0.1167, 0.8933), (0.98, 0.2333, 0.9333), (0.98, 0.35, 1.0)], [], [(0, 1, 8), (0, 8, 7), (49, 57, 50), (49, 56, 57), (1, 2, 9), (1, 9, 8), (50, 58, 51), (50, 57, 58), (2, 3, 10), (2, 10, 9), (51, 59, 52), (51, 58, 59), (3, 4, 11), (3, 11, 10), (52, 60, 53), (52, 59, 60), (4, 5, 12), (4, 12, 11), (53, 61, 54), (53, 60, 61), (5, 6, 13), (5, 13, 12), (54, 62, 55), (54, 61, 62), (7, 8, 15), (7, 15, 14), (56, 64, 57), (56, 63, 64), (8, 9, 16), (8, 16, 15), (57, 65, 58), (57, 64, 65), (9, 10, 17), (9, 17, 16), (58, 66, 59), (58, 65, 66), (10, 11, 18), (10, 18, 17), (59, 67, 60), (59, 66, 67), (11, 12, 19), (11, 19, 18), (60, 68, 61), (60, 67, 68), (12, 13, 20), (12, 20, 19), (61, 69, 62), (61, 68, 69), (14, 15, 22), (14, 22, 21), (63, 71, 64), (63, 70, 71), (15, 16, 23), (15, 23, 22), (64, 72, 65), (64, 71, 72), (16, 17, 24), (16, 24, 23), (65, 73, 66), (65, 72, 73), (17, 18, 25), (17, 25, 24), (66, 74, 67), (66, 73, 74), (18, 19, 26), (18, 26, 25), (67, 75, 68), (67, 74, 75), (19, 20, 27), (19, 27, 26), (68, 76, 69), (68, 75, 76), (21, 22, 29), (21, 29, 28), (70, 78, 71), (70, 77, 78), (22, 23, 30), (22, 30, 29), (71, 79, 72), (71, 78, 79), (23, 24, 31), (23, 31, 30), (72, 80, 73), (72, 79, 80), (24, 25, 32), (24, 32, 31), (73, 81, 74), (73, 80, 81), (25, 26, 33), (25, 33, 32), (74, 82, 75), (74, 81, 82), (26, 27, 34), (26, 34, 33), (75, 83, 76), (75, 82, 83), (28, 29, 36), (28, 36, 35), (77, 85, 78), (77, 84, 85), (29, 30, 37), (29, 37, 36), (78, 86, 79), (78, 85, 86), (30, 31, 38), (30, 38, 37), (79, 87, 80), (79, 86, 87), (31, 32, 39), (31, 39, 38), (80, 88, 81), (80, 87, 88), (32, 33, 40), (32, 40, 39), (81, 89, 82), (81, 88, 89), (33, 34, 41), (33, 41, 40), (82, 90, 83), (82, 89, 90), (35, 36, 43), (35, 43, 42), (84, 92, 85), (84, 91, 92), (36, 37, 44), (36, 44, 43), (85, 93, 86), (85, 92, 93), (37, 38, 45), (37, 45, 44), (86, 94, 87), (86, 93, 94), (38, 39, 46), (38, 46, 45), (87, 95, 88), (87, 94, 95), (39, 40, 47), (39, 47, 46), (88, 96, 89), (88, 95, 96), (40, 41, 48), (40, 48, 47), (89, 97, 90), (89, 96, 97), (0, 50, 1), (0, 49, 50), (1, 51, 2), (1, 50, 51), (2, 52, 3), (2, 51, 52), (3, 53, 4), (3, 52, 53), (4, 54, 5), (4, 53, 54), (5, 55, 6), (5, 54, 55), (6, 62, 13), (6, 55, 62), (13, 69, 20), (13, 62, 69), (20, 76, 27), (20, 69, 76), (27, 83, 34), (27, 76, 83), (34, 90, 41), (34, 83, 90), (41, 97, 48), (41, 90, 97), (48, 96, 47), (48, 97, 96), (47, 95, 46), (47, 96, 95), (46, 94, 45), (46, 95, 94), (45, 93, 44), (45, 94, 93), (44, 92, 43), (44, 93, 92), (43, 91, 42), (43, 92, 91), (42, 84, 35), (42, 91, 84), (35, 77, 28), (35, 84, 77), (28, 70, 21), (28, 77, 70), (21, 63, 14), (21, 70, 63), (14, 56, 7), (14, 63, 56), (7, 49, 0), (7, 56, 49)])
me_wholedeeplysaggedclothbedmesh.polygons.foreach_set('material_index', [1, 1, 1, 1, 1, 1, 1, 1, 1, 1, 1, 1, 1, 1, 1, 1, 1, 1, 1, 1, 1, 1, 1, 1, 1, 1, 1, 1, 1, 1, 1, 1, 1, 1, 1, 1, 1, 1, 1, 1, 1, 1, 1, 1, 1, 1, 1, 1, 1, 1, 1, 1, 1, 1, 1, 1, 1, 1, 1, 1, 1, 1, 1, 1, 1, 1, 1, 1, 1, 1, 1, 1, 1, 1, 1, 1, 1, 1, 1, 1, 1, 1, 1, 1, 1, 1, 1, 1, 1, 1, 1, 1, 1, 1, 1, 1, 1, 1, 1, 1, 1, 1, 1, 1, 1, 1, 1, 1, 1, 1, 1, 1, 1, 1, 1, 1, 1, 1, 1, 1, 1, 1, 1, 1, 1, 1, 1, 1, 1, 1, 1, 1, 1, 1, 1, 1, 1, 1, 1, 1, 1, 1, 1, 1, 1, 1, 1, 1, 1, 1, 1, 1, 1, 1, 1, 1, 1, 1, 1, 1, 1, 1, 1, 1, 1, 1, 1, 1, 1, 1, 1, 1, 1, 1, 1, 1, 1, 1, 1, 1, 1, 1, 1, 1, 1, 1, 1, 1, 1, 1, 1, 1])
me_wholedeeplysaggedclothbedmesh.materials.append(mat_wholestanddarktimber)
me_wholedeeplysaggedclothbedmesh.materials.append(mat_wholebedmutedtealcloth)
me_wholedeeplysaggedclothbedmesh.materials.append(mat_ropesandendeyesivory)
me_wholedeeplysaggedclothbedmesh.update()
me_wholefansuspensionropeleft0mesh = bpy.data.meshes.new('WholeFanSuspensionRopeLeft0Mesh')
me_wholefansuspensionropeleft0mesh.from_pydata([(-1.477, -0.003218, 1.138), (-1.482, -0.007462, 1.132), (-1.482, -0.004244, 1.124), (-1.477, 0.003218, 1.122), (-1.472, 0.007462, 1.128), (-1.472, 0.004244, 1.136), (-0.97, -0.3532, 1.004), (-0.9746, -0.3575, 0.998), (-0.9746, -0.3542, 0.9896), (-0.97, -0.3468, 0.9876), (-0.9654, -0.3425, 0.994), (-0.9654, -0.3458, 1.002), (-1.477, 0.0, 1.13), (-0.97, -0.35, 0.996)], [], [(0, 1, 7), (0, 7, 6), (1, 2, 8), (1, 8, 7), (2, 3, 9), (2, 9, 8), (3, 4, 10), (3, 10, 9), (4, 5, 11), (4, 11, 10), (5, 0, 6), (5, 6, 11), (12, 1, 0), (12, 2, 1), (12, 3, 2), (12, 4, 3), (12, 5, 4), (12, 0, 5), (13, 6, 7), (13, 7, 8), (13, 8, 9), (13, 9, 10), (13, 10, 11), (13, 11, 6)])
me_wholefansuspensionropeleft0mesh.polygons.foreach_set('material_index', [2, 2, 2, 2, 2, 2, 2, 2, 2, 2, 2, 2, 2, 2, 2, 2, 2, 2, 2, 2, 2, 2, 2, 2])
me_wholefansuspensionropeleft0mesh.materials.append(mat_wholestanddarktimber)
me_wholefansuspensionropeleft0mesh.materials.append(mat_wholebedmutedtealcloth)
me_wholefansuspensionropeleft0mesh.materials.append(mat_ropesandendeyesivory)
me_wholefansuspensionropeleft0mesh.update()
me_wholefansuspensionropeleft1mesh = bpy.data.meshes.new('WholeFanSuspensionRopeLeft1Mesh')
me_wholefansuspensionropeleft1mesh.from_pydata([(-1.477, -0.005868, 1.137), (-1.481, -0.007986, 1.129), (-1.481, -0.002117, 1.122), (-1.477, 0.005868, 1.123), (-1.473, 0.007986, 1.131), (-1.473, 0.002117, 1.138), (-0.97, -0.2392, 0.9362), (-0.974, -0.2413, 0.9284), (-0.974, -0.2355, 0.9216), (-0.97, -0.2275, 0.9225), (-0.966, -0.2253, 0.9303), (-0.966, -0.2312, 0.9371), (-1.477, 0.0, 1.13), (-0.97, -0.2333, 0.9293)], [], [(0, 1, 7), (0, 7, 6), (1, 2, 8), (1, 8, 7), (2, 3, 9), (2, 9, 8), (3, 4, 10), (3, 10, 9), (4, 5, 11), (4, 11, 10), (5, 0, 6), (5, 6, 11), (12, 1, 0), (12, 2, 1), (12, 3, 2), (12, 4, 3), (12, 5, 4), (12, 0, 5), (13, 6, 7), (13, 7, 8), (13, 8, 9), (13, 9, 10), (13, 10, 11), (13, 11, 6)])
me_wholefansuspensionropeleft1mesh.polygons.foreach_set('material_index', [2, 2, 2, 2, 2, 2, 2, 2, 2, 2, 2, 2, 2, 2, 2, 2, 2, 2, 2, 2, 2, 2, 2, 2])
me_wholefansuspensionropeleft1mesh.materials.append(mat_wholestanddarktimber)
me_wholefansuspensionropeleft1mesh.materials.append(mat_wholebedmutedtealcloth)
me_wholefansuspensionropeleft1mesh.materials.append(mat_ropesandendeyesivory)
me_wholefansuspensionropeleft1mesh.update()
me_wholefansuspensionropeleft2mesh = bpy.data.meshes.new('WholeFanSuspensionRopeLeft2Mesh')
me_wholefansuspensionropeleft2mesh.from_pydata([(-1.477, -0.008099, 1.134), (-1.481, -0.007056, 1.126), (-1.481, 0.001042, 1.122), (-1.477, 0.008099, 1.126), (-1.473, 0.007056, 1.134), (-1.473, -0.001042, 1.138), (-0.97, -0.1248, 0.8933), (-0.9736, -0.1237, 0.8851), (-0.9736, -0.1156, 0.8812), (-0.97, -0.1086, 0.8854), (-0.9664, -0.1096, 0.8936), (-0.9664, -0.1177, 0.8975), (-1.477, 0.0, 1.13), (-0.97, -0.1167, 0.8893)], [], [(0, 1, 7), (0, 7, 6), (1, 2, 8), (1, 8, 7), (2, 3, 9), (2, 9, 8), (3, 4, 10), (3, 10, 9), (4, 5, 11), (4, 11, 10), (5, 0, 6), (5, 6, 11), (12, 1, 0), (12, 2, 1), (12, 3, 2), (12, 4, 3), (12, 5, 4), (12, 0, 5), (13, 6, 7), (13, 7, 8), (13, 8, 9), (13, 9, 10), (13, 10, 11), (13, 11, 6)])
me_wholefansuspensionropeleft2mesh.polygons.foreach_set('material_index', [2, 2, 2, 2, 2, 2, 2, 2, 2, 2, 2, 2, 2, 2, 2, 2, 2, 2, 2, 2, 2, 2, 2, 2])
me_wholefansuspensionropeleft2mesh.materials.append(mat_wholestanddarktimber)
me_wholefansuspensionropeleft2mesh.materials.append(mat_wholebedmutedtealcloth)
me_wholefansuspensionropeleft2mesh.materials.append(mat_ropesandendeyesivory)
me_wholefansuspensionropeleft2mesh.update()
me_wholefansuspensionropeleft3mesh = bpy.data.meshes.new('WholeFanSuspensionRopeLeft3Mesh')
me_wholefansuspensionropeleft3mesh.from_pydata([(-1.477, -0.009, 1.13), (-1.48, -0.0045, 1.123), (-1.48, 0.0045, 1.123), (-1.477, 0.009, 1.13), (-1.474, 0.0045, 1.137), (-1.474, -0.0045, 1.137), (-0.97, -0.009, 0.876), (-0.9735, -0.0045, 0.869), (-0.9735, 0.0045, 0.869), (-0.97, 0.009, 0.876), (-0.9665, 0.0045, 0.883), (-0.9665, -0.0045, 0.883), (-1.477, 0.0, 1.13), (-0.97, 0.0, 0.876)], [], [(0, 1, 7), (0, 7, 6), (1, 2, 8), (1, 8, 7), (2, 3, 9), (2, 9, 8), (3, 4, 10), (3, 10, 9), (4, 5, 11), (4, 11, 10), (5, 0, 6), (5, 6, 11), (12, 1, 0), (12, 2, 1), (12, 3, 2), (12, 4, 3), (12, 5, 4), (12, 0, 5), (13, 6, 7), (13, 7, 8), (13, 8, 9), (13, 9, 10), (13, 10, 11), (13, 11, 6)])
me_wholefansuspensionropeleft3mesh.polygons.foreach_set('material_index', [2, 2, 2, 2, 2, 2, 2, 2, 2, 2, 2, 2, 2, 2, 2, 2, 2, 2, 2, 2, 2, 2, 2, 2])
me_wholefansuspensionropeleft3mesh.materials.append(mat_wholestanddarktimber)
me_wholefansuspensionropeleft3mesh.materials.append(mat_wholebedmutedtealcloth)
me_wholefansuspensionropeleft3mesh.materials.append(mat_ropesandendeyesivory)
me_wholefansuspensionropeleft3mesh.update()
me_wholefansuspensionropeleft4mesh = bpy.data.meshes.new('WholeFanSuspensionRopeLeft4Mesh')
me_wholefansuspensionropeleft4mesh.from_pydata([(-1.477, -0.008099, 1.126), (-1.481, -0.001042, 1.122), (-1.481, 0.007056, 1.126), (-1.477, 0.008099, 1.134), (-1.473, 0.001042, 1.138), (-1.473, -0.007056, 1.134), (-0.97, 0.1086, 0.8854), (-0.9736, 0.1156, 0.8812), (-0.9736, 0.1237, 0.8851), (-0.97, 0.1248, 0.8933), (-0.9664, 0.1177, 0.8975), (-0.9664, 0.1096, 0.8936), (-1.477, 0.0, 1.13), (-0.97, 0.1167, 0.8893)], [], [(0, 1, 7), (0, 7, 6), (1, 2, 8), (1, 8, 7), (2, 3, 9), (2, 9, 8), (3, 4, 10), (3, 10, 9), (4, 5, 11), (4, 11, 10), (5, 0, 6), (5, 6, 11), (12, 1, 0), (12, 2, 1), (12, 3, 2), (12, 4, 3), (12, 5, 4), (12, 0, 5), (13, 6, 7), (13, 7, 8), (13, 8, 9), (13, 9, 10), (13, 10, 11), (13, 11, 6)])
me_wholefansuspensionropeleft4mesh.polygons.foreach_set('material_index', [2, 2, 2, 2, 2, 2, 2, 2, 2, 2, 2, 2, 2, 2, 2, 2, 2, 2, 2, 2, 2, 2, 2, 2])
me_wholefansuspensionropeleft4mesh.materials.append(mat_wholestanddarktimber)
me_wholefansuspensionropeleft4mesh.materials.append(mat_wholebedmutedtealcloth)
me_wholefansuspensionropeleft4mesh.materials.append(mat_ropesandendeyesivory)
me_wholefansuspensionropeleft4mesh.update()
me_wholefansuspensionropeleft5mesh = bpy.data.meshes.new('WholeFanSuspensionRopeLeft5Mesh')
me_wholefansuspensionropeleft5mesh.from_pydata([(-1.477, -0.005868, 1.123), (-1.481, 0.002117, 1.122), (-1.481, 0.007986, 1.129), (-1.477, 0.005868, 1.137), (-1.473, -0.002117, 1.138), (-1.473, -0.007986, 1.131), (-0.97, 0.2275, 0.9225), (-0.974, 0.2355, 0.9216), (-0.974, 0.2413, 0.9284), (-0.97, 0.2392, 0.9362), (-0.966, 0.2312, 0.9371), (-0.966, 0.2253, 0.9303), (-1.477, 0.0, 1.13), (-0.97, 0.2333, 0.9293)], [], [(0, 1, 7), (0, 7, 6), (1, 2, 8), (1, 8, 7), (2, 3, 9), (2, 9, 8), (3, 4, 10), (3, 10, 9), (4, 5, 11), (4, 11, 10), (5, 0, 6), (5, 6, 11), (12, 1, 0), (12, 2, 1), (12, 3, 2), (12, 4, 3), (12, 5, 4), (12, 0, 5), (13, 6, 7), (13, 7, 8), (13, 8, 9), (13, 9, 10), (13, 10, 11), (13, 11, 6)])
me_wholefansuspensionropeleft5mesh.polygons.foreach_set('material_index', [2, 2, 2, 2, 2, 2, 2, 2, 2, 2, 2, 2, 2, 2, 2, 2, 2, 2, 2, 2, 2, 2, 2, 2])
me_wholefansuspensionropeleft5mesh.materials.append(mat_wholestanddarktimber)
me_wholefansuspensionropeleft5mesh.materials.append(mat_wholebedmutedtealcloth)
me_wholefansuspensionropeleft5mesh.materials.append(mat_ropesandendeyesivory)
me_wholefansuspensionropeleft5mesh.update()
me_wholefansuspensionropeleft6mesh = bpy.data.meshes.new('WholeFanSuspensionRopeLeft6Mesh')
me_wholefansuspensionropeleft6mesh.from_pydata([(-1.477, -0.003218, 1.122), (-1.482, 0.004244, 1.124), (-1.482, 0.007462, 1.132), (-1.477, 0.003218, 1.138), (-1.472, -0.004244, 1.136), (-1.472, -0.007462, 1.128), (-0.97, 0.3468, 0.9876), (-0.9746, 0.3542, 0.9896), (-0.9746, 0.3575, 0.998), (-0.97, 0.3532, 1.004), (-0.9654, 0.3458, 1.002), (-0.9654, 0.3425, 0.994), (-1.477, 0.0, 1.13), (-0.97, 0.35, 0.996)], [], [(0, 1, 7), (0, 7, 6), (1, 2, 8), (1, 8, 7), (2, 3, 9), (2, 9, 8), (3, 4, 10), (3, 10, 9), (4, 5, 11), (4, 11, 10), (5, 0, 6), (5, 6, 11), (12, 1, 0), (12, 2, 1), (12, 3, 2), (12, 4, 3), (12, 5, 4), (12, 0, 5), (13, 6, 7), (13, 7, 8), (13, 8, 9), (13, 9, 10), (13, 10, 11), (13, 11, 6)])
me_wholefansuspensionropeleft6mesh.polygons.foreach_set('material_index', [2, 2, 2, 2, 2, 2, 2, 2, 2, 2, 2, 2, 2, 2, 2, 2, 2, 2, 2, 2, 2, 2, 2, 2])
me_wholefansuspensionropeleft6mesh.materials.append(mat_wholestanddarktimber)
me_wholefansuspensionropeleft6mesh.materials.append(mat_wholebedmutedtealcloth)
me_wholefansuspensionropeleft6mesh.materials.append(mat_ropesandendeyesivory)
me_wholefansuspensionropeleft6mesh.update()
me_wholefansuspensionroperight0mesh = bpy.data.meshes.new('WholeFanSuspensionRopeRight0Mesh')
me_wholefansuspensionroperight0mesh.from_pydata([(1.477, -0.003218, 1.138), (1.472, 0.004244, 1.136), (1.472, 0.007462, 1.128), (1.477, 0.003218, 1.122), (1.482, -0.004244, 1.124), (1.482, -0.007462, 1.132), (0.97, -0.3532, 1.004), (0.9654, -0.3458, 1.002), (0.9654, -0.3425, 0.994), (0.97, -0.3468, 0.9876), (0.9746, -0.3542, 0.9896), (0.9746, -0.3575, 0.998), (1.477, 0.0, 1.13), (0.97, -0.35, 0.996)], [], [(0, 1, 7), (0, 7, 6), (1, 2, 8), (1, 8, 7), (2, 3, 9), (2, 9, 8), (3, 4, 10), (3, 10, 9), (4, 5, 11), (4, 11, 10), (5, 0, 6), (5, 6, 11), (12, 1, 0), (12, 2, 1), (12, 3, 2), (12, 4, 3), (12, 5, 4), (12, 0, 5), (13, 6, 7), (13, 7, 8), (13, 8, 9), (13, 9, 10), (13, 10, 11), (13, 11, 6)])
me_wholefansuspensionroperight0mesh.polygons.foreach_set('material_index', [2, 2, 2, 2, 2, 2, 2, 2, 2, 2, 2, 2, 2, 2, 2, 2, 2, 2, 2, 2, 2, 2, 2, 2])
me_wholefansuspensionroperight0mesh.materials.append(mat_wholestanddarktimber)
me_wholefansuspensionroperight0mesh.materials.append(mat_wholebedmutedtealcloth)
me_wholefansuspensionroperight0mesh.materials.append(mat_ropesandendeyesivory)
me_wholefansuspensionroperight0mesh.update()
me_wholefansuspensionroperight1mesh = bpy.data.meshes.new('WholeFanSuspensionRopeRight1Mesh')
me_wholefansuspensionroperight1mesh.from_pydata([(1.477, -0.005868, 1.137), (1.473, 0.002117, 1.138), (1.473, 0.007986, 1.131), (1.477, 0.005868, 1.123), (1.481, -0.002117, 1.122), (1.481, -0.007986, 1.129), (0.97, -0.2392, 0.9362), (0.966, -0.2312, 0.9371), (0.966, -0.2253, 0.9303), (0.97, -0.2275, 0.9225), (0.974, -0.2355, 0.9216), (0.974, -0.2413, 0.9284), (1.477, 0.0, 1.13), (0.97, -0.2333, 0.9293)], [], [(0, 1, 7), (0, 7, 6), (1, 2, 8), (1, 8, 7), (2, 3, 9), (2, 9, 8), (3, 4, 10), (3, 10, 9), (4, 5, 11), (4, 11, 10), (5, 0, 6), (5, 6, 11), (12, 1, 0), (12, 2, 1), (12, 3, 2), (12, 4, 3), (12, 5, 4), (12, 0, 5), (13, 6, 7), (13, 7, 8), (13, 8, 9), (13, 9, 10), (13, 10, 11), (13, 11, 6)])
me_wholefansuspensionroperight1mesh.polygons.foreach_set('material_index', [2, 2, 2, 2, 2, 2, 2, 2, 2, 2, 2, 2, 2, 2, 2, 2, 2, 2, 2, 2, 2, 2, 2, 2])
me_wholefansuspensionroperight1mesh.materials.append(mat_wholestanddarktimber)
me_wholefansuspensionroperight1mesh.materials.append(mat_wholebedmutedtealcloth)
me_wholefansuspensionroperight1mesh.materials.append(mat_ropesandendeyesivory)
me_wholefansuspensionroperight1mesh.update()
me_wholefansuspensionroperight2mesh = bpy.data.meshes.new('WholeFanSuspensionRopeRight2Mesh')
me_wholefansuspensionroperight2mesh.from_pydata([(1.477, -0.008099, 1.134), (1.473, -0.001042, 1.138), (1.473, 0.007056, 1.134), (1.477, 0.008099, 1.126), (1.481, 0.001042, 1.122), (1.481, -0.007056, 1.126), (0.97, -0.1248, 0.8933), (0.9664, -0.1177, 0.8975), (0.9664, -0.1096, 0.8936), (0.97, -0.1086, 0.8854), (0.9736, -0.1156, 0.8812), (0.9736, -0.1237, 0.8851), (1.477, 0.0, 1.13), (0.97, -0.1167, 0.8893)], [], [(0, 1, 7), (0, 7, 6), (1, 2, 8), (1, 8, 7), (2, 3, 9), (2, 9, 8), (3, 4, 10), (3, 10, 9), (4, 5, 11), (4, 11, 10), (5, 0, 6), (5, 6, 11), (12, 1, 0), (12, 2, 1), (12, 3, 2), (12, 4, 3), (12, 5, 4), (12, 0, 5), (13, 6, 7), (13, 7, 8), (13, 8, 9), (13, 9, 10), (13, 10, 11), (13, 11, 6)])
me_wholefansuspensionroperight2mesh.polygons.foreach_set('material_index', [2, 2, 2, 2, 2, 2, 2, 2, 2, 2, 2, 2, 2, 2, 2, 2, 2, 2, 2, 2, 2, 2, 2, 2])
me_wholefansuspensionroperight2mesh.materials.append(mat_wholestanddarktimber)
me_wholefansuspensionroperight2mesh.materials.append(mat_wholebedmutedtealcloth)
me_wholefansuspensionroperight2mesh.materials.append(mat_ropesandendeyesivory)
me_wholefansuspensionroperight2mesh.update()
me_wholefansuspensionroperight3mesh = bpy.data.meshes.new('WholeFanSuspensionRopeRight3Mesh')
me_wholefansuspensionroperight3mesh.from_pydata([(1.477, -0.009, 1.13), (1.474, -0.0045, 1.137), (1.474, 0.0045, 1.137), (1.477, 0.009, 1.13), (1.48, 0.0045, 1.123), (1.48, -0.0045, 1.123), (0.97, -0.009, 0.876), (0.9665, -0.0045, 0.883), (0.9665, 0.0045, 0.883), (0.97, 0.009, 0.876), (0.9735, 0.0045, 0.869), (0.9735, -0.0045, 0.869), (1.477, 0.0, 1.13), (0.97, 0.0, 0.876)], [], [(0, 1, 7), (0, 7, 6), (1, 2, 8), (1, 8, 7), (2, 3, 9), (2, 9, 8), (3, 4, 10), (3, 10, 9), (4, 5, 11), (4, 11, 10), (5, 0, 6), (5, 6, 11), (12, 1, 0), (12, 2, 1), (12, 3, 2), (12, 4, 3), (12, 5, 4), (12, 0, 5), (13, 6, 7), (13, 7, 8), (13, 8, 9), (13, 9, 10), (13, 10, 11), (13, 11, 6)])
me_wholefansuspensionroperight3mesh.polygons.foreach_set('material_index', [2, 2, 2, 2, 2, 2, 2, 2, 2, 2, 2, 2, 2, 2, 2, 2, 2, 2, 2, 2, 2, 2, 2, 2])
me_wholefansuspensionroperight3mesh.materials.append(mat_wholestanddarktimber)
me_wholefansuspensionroperight3mesh.materials.append(mat_wholebedmutedtealcloth)
me_wholefansuspensionroperight3mesh.materials.append(mat_ropesandendeyesivory)
me_wholefansuspensionroperight3mesh.update()
me_wholefansuspensionroperight4mesh = bpy.data.meshes.new('WholeFanSuspensionRopeRight4Mesh')
me_wholefansuspensionroperight4mesh.from_pydata([(1.477, -0.008099, 1.126), (1.473, -0.007056, 1.134), (1.473, 0.001042, 1.138), (1.477, 0.008099, 1.134), (1.481, 0.007056, 1.126), (1.481, -0.001042, 1.122), (0.97, 0.1086, 0.8854), (0.9664, 0.1096, 0.8936), (0.9664, 0.1177, 0.8975), (0.97, 0.1248, 0.8933), (0.9736, 0.1237, 0.8851), (0.9736, 0.1156, 0.8812), (1.477, 0.0, 1.13), (0.97, 0.1167, 0.8893)], [], [(0, 1, 7), (0, 7, 6), (1, 2, 8), (1, 8, 7), (2, 3, 9), (2, 9, 8), (3, 4, 10), (3, 10, 9), (4, 5, 11), (4, 11, 10), (5, 0, 6), (5, 6, 11), (12, 1, 0), (12, 2, 1), (12, 3, 2), (12, 4, 3), (12, 5, 4), (12, 0, 5), (13, 6, 7), (13, 7, 8), (13, 8, 9), (13, 9, 10), (13, 10, 11), (13, 11, 6)])
me_wholefansuspensionroperight4mesh.polygons.foreach_set('material_index', [2, 2, 2, 2, 2, 2, 2, 2, 2, 2, 2, 2, 2, 2, 2, 2, 2, 2, 2, 2, 2, 2, 2, 2])
me_wholefansuspensionroperight4mesh.materials.append(mat_wholestanddarktimber)
me_wholefansuspensionroperight4mesh.materials.append(mat_wholebedmutedtealcloth)
me_wholefansuspensionroperight4mesh.materials.append(mat_ropesandendeyesivory)
me_wholefansuspensionroperight4mesh.update()
me_wholefansuspensionroperight5mesh = bpy.data.meshes.new('WholeFanSuspensionRopeRight5Mesh')
me_wholefansuspensionroperight5mesh.from_pydata([(1.477, -0.005868, 1.123), (1.473, -0.007986, 1.131), (1.473, -0.002117, 1.138), (1.477, 0.005868, 1.137), (1.481, 0.007986, 1.129), (1.481, 0.002117, 1.122), (0.97, 0.2275, 0.9225), (0.966, 0.2253, 0.9303), (0.966, 0.2312, 0.9371), (0.97, 0.2392, 0.9362), (0.974, 0.2413, 0.9284), (0.974, 0.2355, 0.9216), (1.477, 0.0, 1.13), (0.97, 0.2333, 0.9293)], [], [(0, 1, 7), (0, 7, 6), (1, 2, 8), (1, 8, 7), (2, 3, 9), (2, 9, 8), (3, 4, 10), (3, 10, 9), (4, 5, 11), (4, 11, 10), (5, 0, 6), (5, 6, 11), (12, 1, 0), (12, 2, 1), (12, 3, 2), (12, 4, 3), (12, 5, 4), (12, 0, 5), (13, 6, 7), (13, 7, 8), (13, 8, 9), (13, 9, 10), (13, 10, 11), (13, 11, 6)])
me_wholefansuspensionroperight5mesh.polygons.foreach_set('material_index', [2, 2, 2, 2, 2, 2, 2, 2, 2, 2, 2, 2, 2, 2, 2, 2, 2, 2, 2, 2, 2, 2, 2, 2])
me_wholefansuspensionroperight5mesh.materials.append(mat_wholestanddarktimber)
me_wholefansuspensionroperight5mesh.materials.append(mat_wholebedmutedtealcloth)
me_wholefansuspensionroperight5mesh.materials.append(mat_ropesandendeyesivory)
me_wholefansuspensionroperight5mesh.update()
me_wholefansuspensionroperight6mesh = bpy.data.meshes.new('WholeFanSuspensionRopeRight6Mesh')
me_wholefansuspensionroperight6mesh.from_pydata([(1.477, -0.003218, 1.122), (1.472, -0.007462, 1.128), (1.472, -0.004244, 1.136), (1.477, 0.003218, 1.138), (1.482, 0.007462, 1.132), (1.482, 0.004244, 1.124), (0.97, 0.3468, 0.9876), (0.9654, 0.3425, 0.994), (0.9654, 0.3458, 1.002), (0.97, 0.3532, 1.004), (0.9746, 0.3575, 0.998), (0.9746, 0.3542, 0.9896), (1.477, 0.0, 1.13), (0.97, 0.35, 0.996)], [], [(0, 1, 7), (0, 7, 6), (1, 2, 8), (1, 8, 7), (2, 3, 9), (2, 9, 8), (3, 4, 10), (3, 10, 9), (4, 5, 11), (4, 11, 10), (5, 0, 6), (5, 6, 11), (12, 1, 0), (12, 2, 1), (12, 3, 2), (12, 4, 3), (12, 5, 4), (12, 0, 5), (13, 6, 7), (13, 7, 8), (13, 8, 9), (13, 9, 10), (13, 10, 11), (13, 11, 6)])
me_wholefansuspensionroperight6mesh.polygons.foreach_set('material_index', [2, 2, 2, 2, 2, 2, 2, 2, 2, 2, 2, 2, 2, 2, 2, 2, 2, 2, 2, 2, 2, 2, 2, 2])
me_wholefansuspensionroperight6mesh.materials.append(mat_wholestanddarktimber)
me_wholefansuspensionroperight6mesh.materials.append(mat_wholebedmutedtealcloth)
me_wholefansuspensionroperight6mesh.materials.append(mat_ropesandendeyesivory)
me_wholefansuspensionroperight6mesh.update()

# ---- objects
ob_wholelowlongitudinalstandspine = bpy.data.objects.new('WholeLowLongitudinalStandSpine', me_wholelowlongitudinalstandspinemesh)
ob_wholeoutwardsweptendpostleft = bpy.data.objects.new('WholeOutwardSweptEndPostLeft', me_wholeoutwardsweptendpostleftmesh)
ob_wholetransversegroundfootleft = bpy.data.objects.new('WholeTransverseGroundFootLeft', me_wholetransversegroundfootleftmesh)
ob_wholeflatgroundshoeleft0 = bpy.data.objects.new('WholeFlatGroundShoeLeft0', me_wholeflatgroundshoeleft0mesh)
ob_wholeflatgroundshoeleft1 = bpy.data.objects.new('WholeFlatGroundShoeLeft1', me_wholeflatgroundshoeleft1mesh)
ob_wholesuspensioneyeleft = bpy.data.objects.new('WholeSuspensionEyeLeft', me_wholesuspensioneyeleftmesh)
ob_wholeoutwardsweptendpostright = bpy.data.objects.new('WholeOutwardSweptEndPostRight', me_wholeoutwardsweptendpostrightmesh)
ob_wholetransversegroundfootright = bpy.data.objects.new('WholeTransverseGroundFootRight', me_wholetransversegroundfootrightmesh)
ob_wholeflatgroundshoeright0 = bpy.data.objects.new('WholeFlatGroundShoeRight0', me_wholeflatgroundshoeright0mesh)
ob_wholeflatgroundshoeright1 = bpy.data.objects.new('WholeFlatGroundShoeRight1', me_wholeflatgroundshoeright1mesh)
ob_wholesuspensioneyeright = bpy.data.objects.new('WholeSuspensionEyeRight', me_wholesuspensioneyerightmesh)
ob_wholedeeplysaggedclothbed = bpy.data.objects.new('WholeDeeplySaggedClothBed', me_wholedeeplysaggedclothbedmesh)
ob_wholefansuspensionropeleft0 = bpy.data.objects.new('WholeFanSuspensionRopeLeft0', me_wholefansuspensionropeleft0mesh)
ob_wholefansuspensionropeleft1 = bpy.data.objects.new('WholeFanSuspensionRopeLeft1', me_wholefansuspensionropeleft1mesh)
ob_wholefansuspensionropeleft2 = bpy.data.objects.new('WholeFanSuspensionRopeLeft2', me_wholefansuspensionropeleft2mesh)
ob_wholefansuspensionropeleft3 = bpy.data.objects.new('WholeFanSuspensionRopeLeft3', me_wholefansuspensionropeleft3mesh)
ob_wholefansuspensionropeleft4 = bpy.data.objects.new('WholeFanSuspensionRopeLeft4', me_wholefansuspensionropeleft4mesh)
ob_wholefansuspensionropeleft5 = bpy.data.objects.new('WholeFanSuspensionRopeLeft5', me_wholefansuspensionropeleft5mesh)
ob_wholefansuspensionropeleft6 = bpy.data.objects.new('WholeFanSuspensionRopeLeft6', me_wholefansuspensionropeleft6mesh)
ob_wholefansuspensionroperight0 = bpy.data.objects.new('WholeFanSuspensionRopeRight0', me_wholefansuspensionroperight0mesh)
ob_wholefansuspensionroperight1 = bpy.data.objects.new('WholeFanSuspensionRopeRight1', me_wholefansuspensionroperight1mesh)
ob_wholefansuspensionroperight2 = bpy.data.objects.new('WholeFanSuspensionRopeRight2', me_wholefansuspensionroperight2mesh)
ob_wholefansuspensionroperight3 = bpy.data.objects.new('WholeFanSuspensionRopeRight3', me_wholefansuspensionroperight3mesh)
ob_wholefansuspensionroperight4 = bpy.data.objects.new('WholeFanSuspensionRopeRight4', me_wholefansuspensionroperight4mesh)
ob_wholefansuspensionroperight5 = bpy.data.objects.new('WholeFanSuspensionRopeRight5', me_wholefansuspensionroperight5mesh)
ob_wholefansuspensionroperight6 = bpy.data.objects.new('WholeFanSuspensionRopeRight6', me_wholefansuspensionroperight6mesh)

# ---- transforms, parenting, visibility, modifiers, constraints
ob_wholelowlongitudinalstandspine.location = (0.0, 0.0, 0.0)
ob_wholeoutwardsweptendpostleft.location = (0.0, 0.0, 0.0)
ob_wholetransversegroundfootleft.location = (0.0, 0.0, 0.0)
ob_wholeflatgroundshoeleft0.location = (0.0, 0.0, 0.0)
ob_wholeflatgroundshoeleft1.location = (0.0, 0.0, 0.0)
ob_wholesuspensioneyeleft.location = (0.0, 0.0, 0.0)
ob_wholeoutwardsweptendpostright.location = (0.0, 0.0, 0.0)
ob_wholetransversegroundfootright.location = (0.0, 0.0, 0.0)
ob_wholeflatgroundshoeright0.location = (0.0, 0.0, 0.0)
ob_wholeflatgroundshoeright1.location = (0.0, 0.0, 0.0)
ob_wholesuspensioneyeright.location = (0.0, 0.0, 0.0)
ob_wholedeeplysaggedclothbed.location = (0.0, 0.0, 0.0)
ob_wholefansuspensionropeleft0.location = (0.0, 0.0, 0.0)
ob_wholefansuspensionropeleft1.location = (0.0, 0.0, 0.0)
ob_wholefansuspensionropeleft2.location = (0.0, 0.0, 0.0)
ob_wholefansuspensionropeleft3.location = (0.0, 0.0, 0.0)
ob_wholefansuspensionropeleft4.location = (0.0, 0.0, 0.0)
ob_wholefansuspensionropeleft5.location = (0.0, 0.0, 0.0)
ob_wholefansuspensionropeleft6.location = (0.0, 0.0, 0.0)
ob_wholefansuspensionroperight0.location = (0.0, 0.0, 0.0)
ob_wholefansuspensionroperight1.location = (0.0, 0.0, 0.0)
ob_wholefansuspensionroperight2.location = (0.0, 0.0, 0.0)
ob_wholefansuspensionroperight3.location = (0.0, 0.0, 0.0)
ob_wholefansuspensionroperight4.location = (0.0, 0.0, 0.0)
ob_wholefansuspensionroperight5.location = (0.0, 0.0, 0.0)
ob_wholefansuspensionroperight6.location = (0.0, 0.0, 0.0)

# ---- collection membership
scene.collection.objects.link(ob_wholelowlongitudinalstandspine)
scene.collection.objects.link(ob_wholeoutwardsweptendpostleft)
scene.collection.objects.link(ob_wholetransversegroundfootleft)
scene.collection.objects.link(ob_wholeflatgroundshoeleft0)
scene.collection.objects.link(ob_wholeflatgroundshoeleft1)
scene.collection.objects.link(ob_wholesuspensioneyeleft)
scene.collection.objects.link(ob_wholeoutwardsweptendpostright)
scene.collection.objects.link(ob_wholetransversegroundfootright)
scene.collection.objects.link(ob_wholeflatgroundshoeright0)
scene.collection.objects.link(ob_wholeflatgroundshoeright1)
scene.collection.objects.link(ob_wholesuspensioneyeright)
scene.collection.objects.link(ob_wholedeeplysaggedclothbed)
scene.collection.objects.link(ob_wholefansuspensionropeleft0)
scene.collection.objects.link(ob_wholefansuspensionropeleft1)
scene.collection.objects.link(ob_wholefansuspensionropeleft2)
scene.collection.objects.link(ob_wholefansuspensionropeleft3)
scene.collection.objects.link(ob_wholefansuspensionropeleft4)
scene.collection.objects.link(ob_wholefansuspensionropeleft5)
scene.collection.objects.link(ob_wholefansuspensionropeleft6)
scene.collection.objects.link(ob_wholefansuspensionroperight0)
scene.collection.objects.link(ob_wholefansuspensionroperight1)
scene.collection.objects.link(ob_wholefansuspensionroperight2)
scene.collection.objects.link(ob_wholefansuspensionroperight3)
scene.collection.objects.link(ob_wholefansuspensionroperight4)
scene.collection.objects.link(ob_wholefansuspensionroperight5)
scene.collection.objects.link(ob_wholefansuspensionroperight6)

# ---- scene / render settings (as saved in the file)
scene.frame_start = 1; scene.frame_end = 250; scene.frame_set(1)
scene.render.engine = 'CYCLES'
scene.render.resolution_x = 640
scene.render.resolution_y = 640
scene.render.use_compositing = False
scene.cycles.use_denoising = False
scene.cycles.samples = 128
scene.cycles.use_adaptive_sampling = False
bpy.context.view_layer.update()

# ---- added for rendering (the .blend has no active camera and no usable light): camera, sun
cam_auto = bpy.data.cameras.new('AutoCamera')
cam_auto.lens = 50.0
cam_auto.sensor_width = 36.0
cam_auto.clip_end = 1000.0
ob_auto_camera = bpy.data.objects.new('AutoCamera', cam_auto)
scene.collection.objects.link(ob_auto_camera)
ob_auto_camera.location = (3.37737, -4.05284, 3.31886)
ob_auto_camera.rotation_euler = (1.09748, -7.21219e-08, 0.694738)
scene.camera = ob_auto_camera
light_auto_sun = bpy.data.lights.new('AutoSun', 'SUN')
light_auto_sun.energy = 3.0
light_auto_sun.angle = 0.0523599
ob_auto_sun = bpy.data.objects.new('AutoSun', light_auto_sun)
scene.collection.objects.link(ob_auto_sun)
ob_auto_sun.rotation_euler = (0.872665, 0.174533, 0.523599)
bpy.context.view_layer.update()
